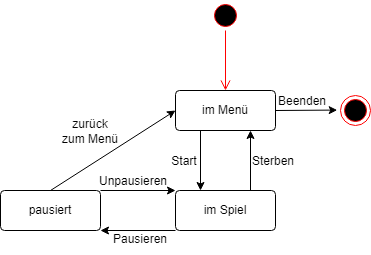

The diagram above was exported from draw.io. Its source (the exported page's mxGraphModel, read from the mxfile embedded in the PNG):
<mxGraphModel dx="789" dy="437" grid="1" gridSize="10" guides="1" tooltips="1" connect="1" arrows="1" fold="1" page="1" pageScale="1" pageWidth="827" pageHeight="1169" math="0" shadow="0">
  <root>
    <mxCell id="0" />
    <mxCell id="1" parent="0" />
    <mxCell id="g53uqnCyRsC9u7PrkFS6-6" value="" style="ellipse;html=1;shape=endState;fillColor=#000000;strokeColor=#ff0000;" vertex="1" parent="1">
      <mxGeometry x="500" y="365" width="30" height="30" as="geometry" />
    </mxCell>
    <mxCell id="g53uqnCyRsC9u7PrkFS6-8" value="" style="ellipse;html=1;shape=startState;fillColor=#000000;strokeColor=#ff0000;" vertex="1" parent="1">
      <mxGeometry x="370" y="270" width="30" height="30" as="geometry" />
    </mxCell>
    <mxCell id="g53uqnCyRsC9u7PrkFS6-9" value="" style="edgeStyle=orthogonalEdgeStyle;html=1;verticalAlign=bottom;endArrow=open;endSize=8;strokeColor=#ff0000;rounded=0;" edge="1" source="g53uqnCyRsC9u7PrkFS6-8" parent="1">
      <mxGeometry relative="1" as="geometry">
        <mxPoint x="385" y="360" as="targetPoint" />
      </mxGeometry>
    </mxCell>
    <mxCell id="g53uqnCyRsC9u7PrkFS6-12" value="im Menü" style="rounded=1;arcSize=10;whiteSpace=wrap;html=1;align=center;" vertex="1" parent="1">
      <mxGeometry x="335" y="360" width="100" height="40" as="geometry" />
    </mxCell>
    <mxCell id="g53uqnCyRsC9u7PrkFS6-13" value="" style="endArrow=classic;html=1;rounded=0;exitX=1;exitY=0.5;exitDx=0;exitDy=0;entryX=-0.11;entryY=0.486;entryDx=0;entryDy=0;entryPerimeter=0;" edge="1" parent="1" source="g53uqnCyRsC9u7PrkFS6-12" target="g53uqnCyRsC9u7PrkFS6-6">
      <mxGeometry width="50" height="50" relative="1" as="geometry">
        <mxPoint x="410" y="420" as="sourcePoint" />
        <mxPoint x="460" y="370" as="targetPoint" />
      </mxGeometry>
    </mxCell>
    <mxCell id="g53uqnCyRsC9u7PrkFS6-14" value="im Spiel" style="rounded=1;arcSize=10;whiteSpace=wrap;html=1;align=center;" vertex="1" parent="1">
      <mxGeometry x="335" y="460" width="100" height="40" as="geometry" />
    </mxCell>
    <mxCell id="g53uqnCyRsC9u7PrkFS6-15" value="pausiert" style="rounded=1;arcSize=10;whiteSpace=wrap;html=1;align=center;" vertex="1" parent="1">
      <mxGeometry x="160" y="460" width="100" height="40" as="geometry" />
    </mxCell>
    <mxCell id="g53uqnCyRsC9u7PrkFS6-16" value="" style="endArrow=classic;html=1;rounded=0;exitX=0.75;exitY=0;exitDx=0;exitDy=0;entryX=0.75;entryY=1;entryDx=0;entryDy=0;" edge="1" parent="1" source="g53uqnCyRsC9u7PrkFS6-14" target="g53uqnCyRsC9u7PrkFS6-12">
      <mxGeometry width="50" height="50" relative="1" as="geometry">
        <mxPoint x="410" y="420" as="sourcePoint" />
        <mxPoint x="460" y="370" as="targetPoint" />
      </mxGeometry>
    </mxCell>
    <mxCell id="g53uqnCyRsC9u7PrkFS6-17" value="" style="endArrow=classic;html=1;rounded=0;exitX=0.25;exitY=1;exitDx=0;exitDy=0;entryX=0.25;entryY=0;entryDx=0;entryDy=0;" edge="1" parent="1" source="g53uqnCyRsC9u7PrkFS6-12" target="g53uqnCyRsC9u7PrkFS6-14">
      <mxGeometry width="50" height="50" relative="1" as="geometry">
        <mxPoint x="360" y="460" as="sourcePoint" />
        <mxPoint x="380" y="440" as="targetPoint" />
        <Array as="points" />
      </mxGeometry>
    </mxCell>
    <mxCell id="g53uqnCyRsC9u7PrkFS6-21" value="" style="endArrow=classic;html=1;rounded=0;exitX=0.5;exitY=0;exitDx=0;exitDy=0;entryX=0;entryY=0.5;entryDx=0;entryDy=0;" edge="1" parent="1" source="g53uqnCyRsC9u7PrkFS6-15" target="g53uqnCyRsC9u7PrkFS6-12">
      <mxGeometry width="50" height="50" relative="1" as="geometry">
        <mxPoint x="410" y="420" as="sourcePoint" />
        <mxPoint x="460" y="370" as="targetPoint" />
      </mxGeometry>
    </mxCell>
    <mxCell id="g53uqnCyRsC9u7PrkFS6-23" value="" style="endArrow=classic;html=1;rounded=0;entryX=0;entryY=0;entryDx=0;entryDy=0;exitX=1;exitY=0;exitDx=0;exitDy=0;" edge="1" parent="1" source="g53uqnCyRsC9u7PrkFS6-15" target="g53uqnCyRsC9u7PrkFS6-14">
      <mxGeometry width="50" height="50" relative="1" as="geometry">
        <mxPoint x="260" y="470" as="sourcePoint" />
        <mxPoint x="260" y="530" as="targetPoint" />
        <Array as="points" />
      </mxGeometry>
    </mxCell>
    <mxCell id="g53uqnCyRsC9u7PrkFS6-24" value="" style="endArrow=classic;html=1;rounded=0;exitX=0;exitY=1;exitDx=0;exitDy=0;entryX=1;entryY=1;entryDx=0;entryDy=0;" edge="1" parent="1" source="g53uqnCyRsC9u7PrkFS6-14" target="g53uqnCyRsC9u7PrkFS6-15">
      <mxGeometry width="50" height="50" relative="1" as="geometry">
        <mxPoint x="250" y="520" as="sourcePoint" />
        <mxPoint x="257" y="500" as="targetPoint" />
        <Array as="points" />
      </mxGeometry>
    </mxCell>
    <mxCell id="g53uqnCyRsC9u7PrkFS6-25" value="Start" style="text;html=1;strokeColor=none;fillColor=none;align=center;verticalAlign=middle;whiteSpace=wrap;rounded=0;" vertex="1" parent="1">
      <mxGeometry x="314" y="416" width="60" height="30" as="geometry" />
    </mxCell>
    <mxCell id="g53uqnCyRsC9u7PrkFS6-26" value="Sterben" style="text;html=1;strokeColor=none;fillColor=none;align=center;verticalAlign=middle;whiteSpace=wrap;rounded=0;" vertex="1" parent="1">
      <mxGeometry x="403" y="416" width="60" height="30" as="geometry" />
    </mxCell>
    <mxCell id="g53uqnCyRsC9u7PrkFS6-27" value="Pausieren" style="text;html=1;strokeColor=none;fillColor=none;align=center;verticalAlign=middle;whiteSpace=wrap;rounded=0;" vertex="1" parent="1">
      <mxGeometry x="270" y="494" width="60" height="30" as="geometry" />
    </mxCell>
    <mxCell id="g53uqnCyRsC9u7PrkFS6-29" value="Unpausieren" style="text;html=1;strokeColor=none;fillColor=none;align=center;verticalAlign=middle;whiteSpace=wrap;rounded=0;" vertex="1" parent="1">
      <mxGeometry x="263" y="436" width="60" height="30" as="geometry" />
    </mxCell>
    <mxCell id="g53uqnCyRsC9u7PrkFS6-30" value="zurück zum Menü" style="text;html=1;strokeColor=none;fillColor=none;align=center;verticalAlign=middle;whiteSpace=wrap;rounded=0;" vertex="1" parent="1">
      <mxGeometry x="220" y="386" width="60" height="30" as="geometry" />
    </mxCell>
    <mxCell id="g53uqnCyRsC9u7PrkFS6-31" value="Beenden" style="text;html=1;strokeColor=none;fillColor=none;align=center;verticalAlign=middle;whiteSpace=wrap;rounded=0;" vertex="1" parent="1">
      <mxGeometry x="432" y="356" width="60" height="30" as="geometry" />
    </mxCell>
  </root>
</mxGraphModel>